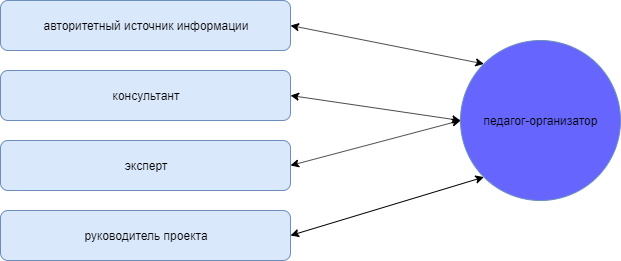

The diagram above was exported from draw.io. Its source (the exported page's mxGraphModel, read from the mxfile embedded in the PNG):
<mxGraphModel dx="768" dy="406" grid="1" gridSize="10" guides="1" tooltips="1" connect="1" arrows="1" fold="1" page="1" pageScale="1" pageWidth="827" pageHeight="1169" math="0" shadow="0">
  <root>
    <mxCell id="0" />
    <mxCell id="1" parent="0" />
    <mxCell id="b5gj-mR8c665LITplqbR-6" style="edgeStyle=none;rounded=0;orthogonalLoop=1;jettySize=auto;html=1;exitX=1;exitY=0.5;exitDx=0;exitDy=0;entryX=0;entryY=0;entryDx=0;entryDy=0;startArrow=classic;startFill=1;endArrow=classic;endFill=1;" edge="1" parent="1" source="b5gj-mR8c665LITplqbR-1" target="b5gj-mR8c665LITplqbR-5">
      <mxGeometry relative="1" as="geometry" />
    </mxCell>
    <mxCell id="b5gj-mR8c665LITplqbR-1" value="авторитетный источник информации" style="rounded=1;whiteSpace=wrap;html=1;fillColor=#dae8fc;strokeColor=#6c8ebf;" vertex="1" parent="1">
      <mxGeometry x="60" y="150" width="290" height="50" as="geometry" />
    </mxCell>
    <mxCell id="b5gj-mR8c665LITplqbR-7" style="edgeStyle=none;rounded=0;orthogonalLoop=1;jettySize=auto;html=1;exitX=1;exitY=0.5;exitDx=0;exitDy=0;entryX=0;entryY=0.5;entryDx=0;entryDy=0;startArrow=classic;startFill=1;endArrow=classic;endFill=1;" edge="1" parent="1" source="b5gj-mR8c665LITplqbR-2" target="b5gj-mR8c665LITplqbR-5">
      <mxGeometry relative="1" as="geometry" />
    </mxCell>
    <mxCell id="b5gj-mR8c665LITplqbR-2" value="консультант" style="rounded=1;whiteSpace=wrap;html=1;fillColor=#dae8fc;strokeColor=#6c8ebf;" vertex="1" parent="1">
      <mxGeometry x="60" y="220" width="290" height="50" as="geometry" />
    </mxCell>
    <mxCell id="b5gj-mR8c665LITplqbR-8" style="edgeStyle=none;rounded=0;orthogonalLoop=1;jettySize=auto;html=1;exitX=1;exitY=0.5;exitDx=0;exitDy=0;entryX=0;entryY=0.5;entryDx=0;entryDy=0;startArrow=classic;startFill=1;endArrow=classic;endFill=1;" edge="1" parent="1" source="b5gj-mR8c665LITplqbR-3" target="b5gj-mR8c665LITplqbR-5">
      <mxGeometry relative="1" as="geometry" />
    </mxCell>
    <mxCell id="b5gj-mR8c665LITplqbR-3" value="эксперт" style="rounded=1;whiteSpace=wrap;html=1;fillColor=#dae8fc;strokeColor=#6c8ebf;" vertex="1" parent="1">
      <mxGeometry x="60" y="290" width="290" height="50" as="geometry" />
    </mxCell>
    <mxCell id="b5gj-mR8c665LITplqbR-9" style="edgeStyle=none;rounded=0;orthogonalLoop=1;jettySize=auto;html=1;exitX=1;exitY=0.5;exitDx=0;exitDy=0;entryX=0;entryY=1;entryDx=0;entryDy=0;startArrow=classic;startFill=1;endArrow=classic;endFill=1;" edge="1" parent="1" source="b5gj-mR8c665LITplqbR-4" target="b5gj-mR8c665LITplqbR-5">
      <mxGeometry relative="1" as="geometry" />
    </mxCell>
    <mxCell id="b5gj-mR8c665LITplqbR-4" value="руководитель проекта" style="rounded=1;whiteSpace=wrap;html=1;fillColor=#dae8fc;strokeColor=#6c8ebf;" vertex="1" parent="1">
      <mxGeometry x="60" y="360" width="290" height="50" as="geometry" />
    </mxCell>
    <mxCell id="b5gj-mR8c665LITplqbR-5" value="педагог-организатор" style="ellipse;whiteSpace=wrap;html=1;aspect=fixed;fillColor=#6666FF;strokeColor=#6c8ebf;" vertex="1" parent="1">
      <mxGeometry x="520" y="190" width="160" height="160" as="geometry" />
    </mxCell>
  </root>
</mxGraphModel>